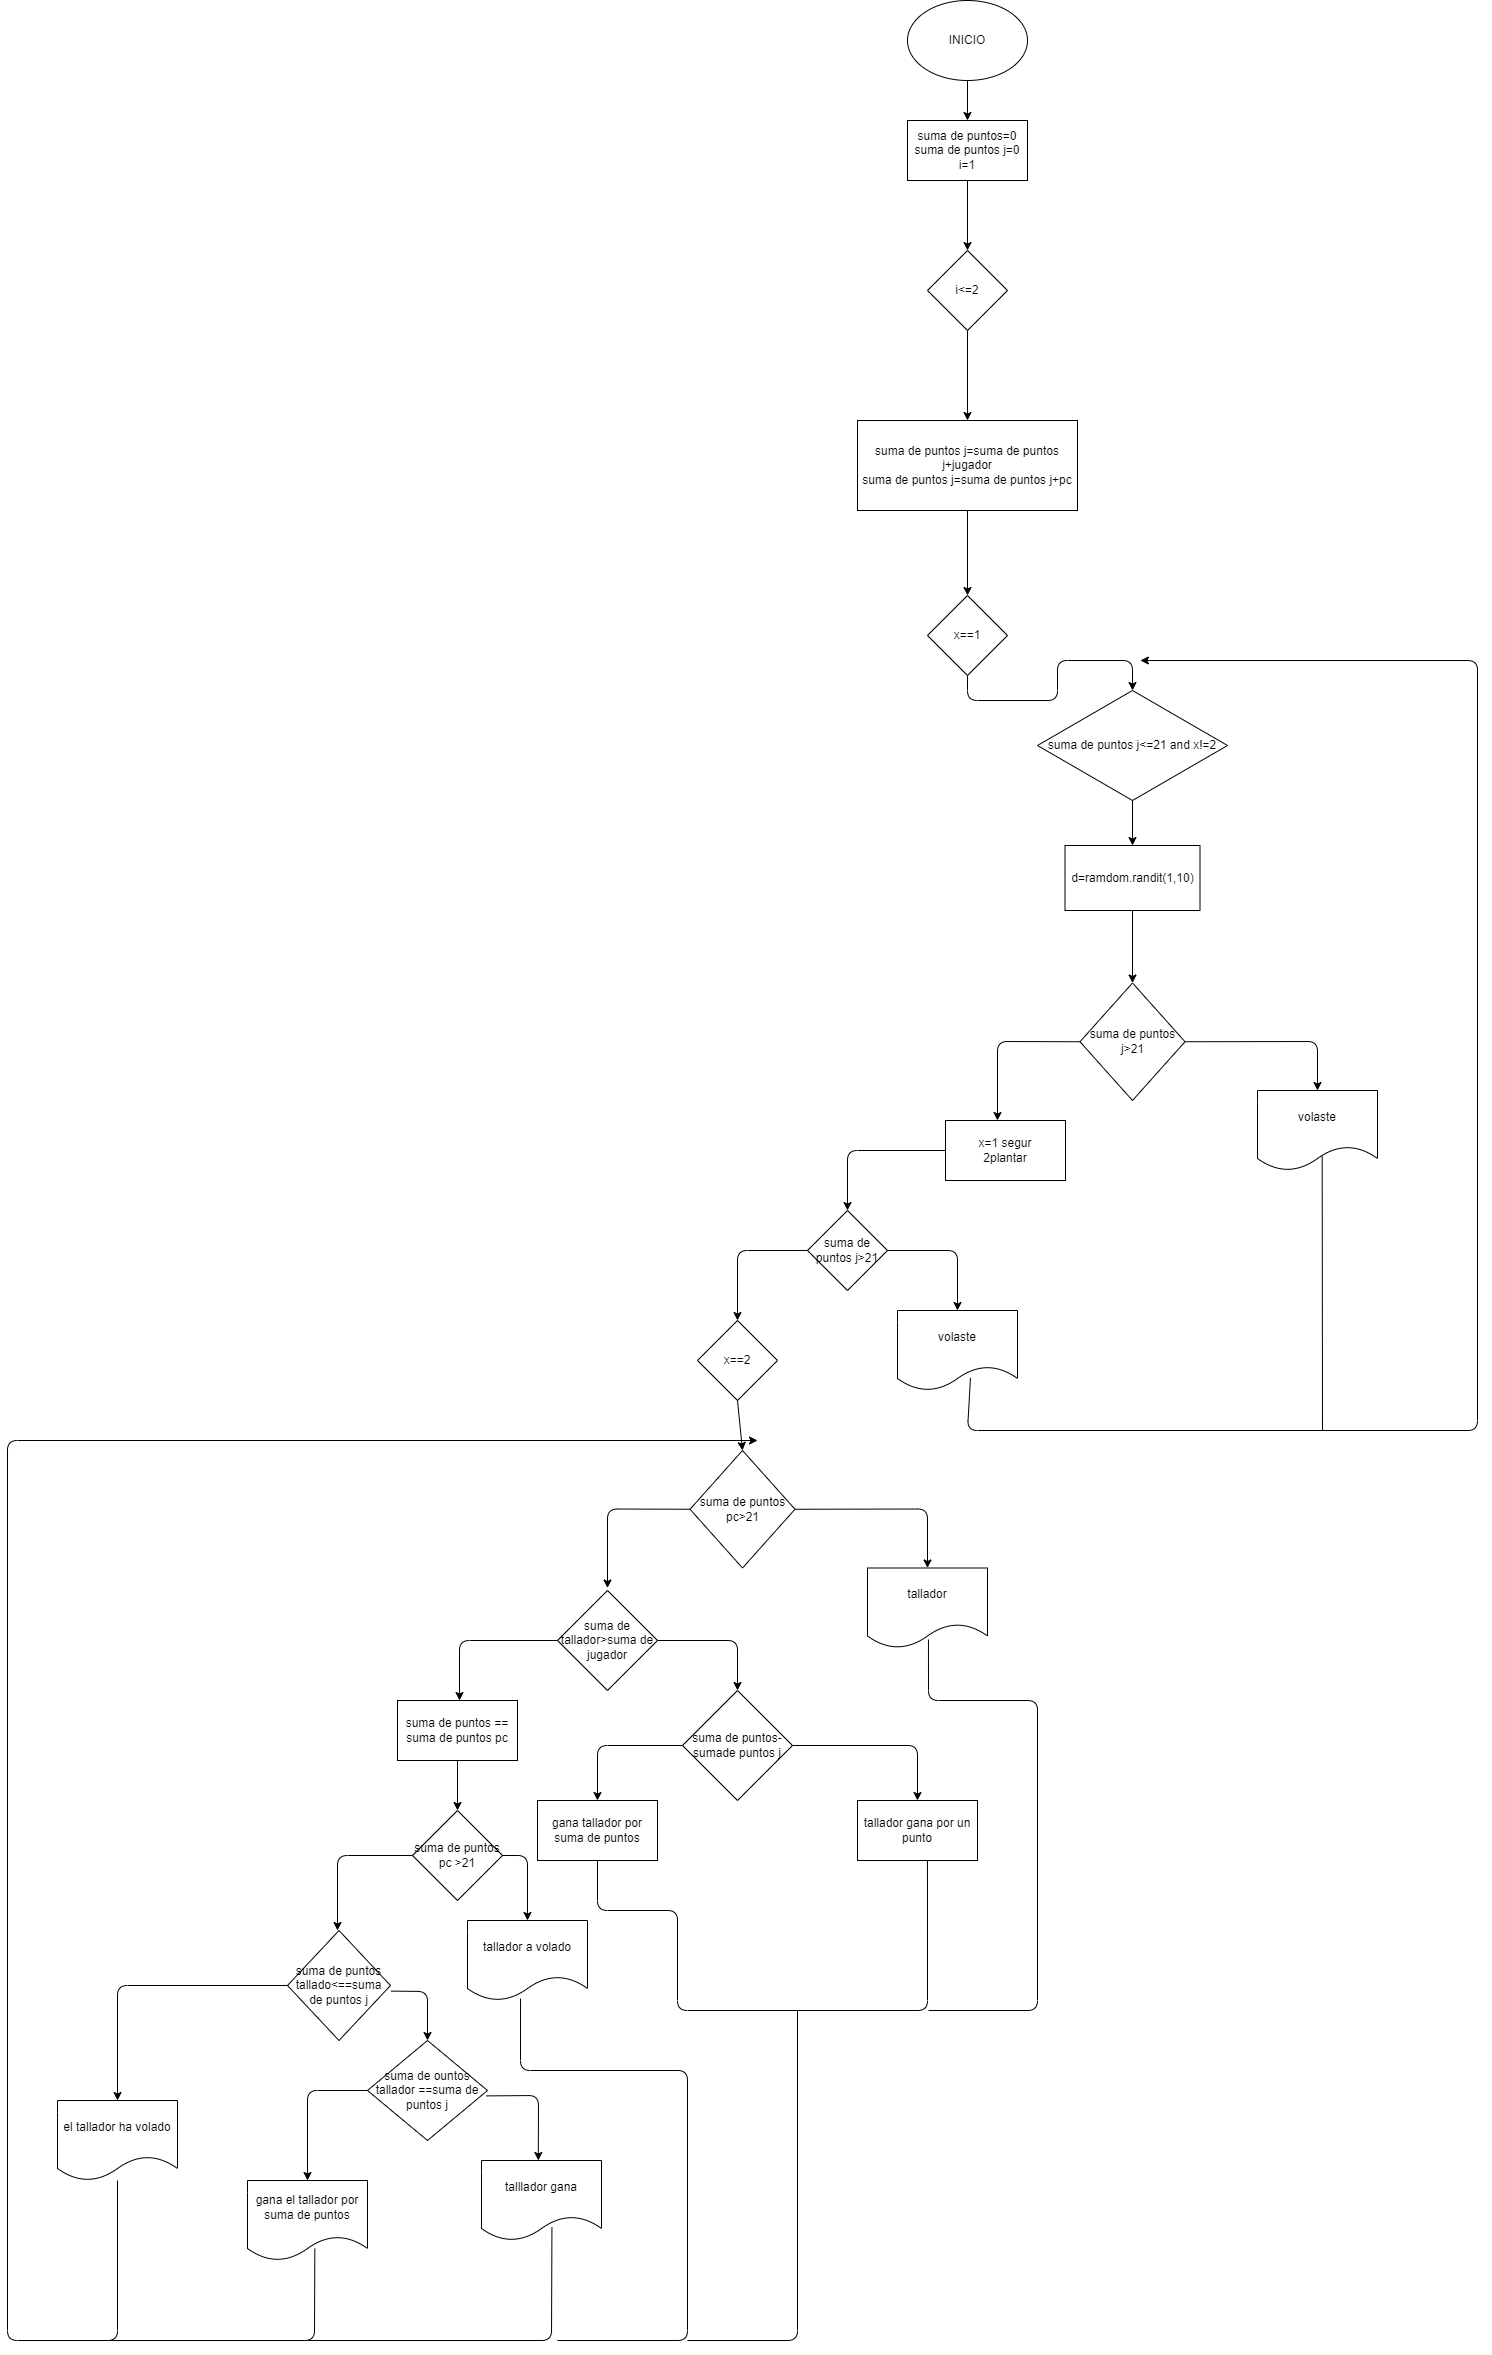

The diagram above was exported from draw.io. Its source (the exported page's mxGraphModel, read from the mxfile embedded in the PNG):
<mxGraphModel dx="2647" dy="3316" grid="1" gridSize="10" guides="1" tooltips="1" connect="1" arrows="1" fold="1" page="1" pageScale="1" pageWidth="827" pageHeight="1169" math="0" shadow="0">
  <root>
    <mxCell id="0" />
    <mxCell id="1" parent="0" />
    <mxCell id="4" value="" style="edgeStyle=none;html=1;" edge="1" parent="1" source="2" target="3">
      <mxGeometry relative="1" as="geometry" />
    </mxCell>
    <mxCell id="2" value="INICIO" style="ellipse;whiteSpace=wrap;html=1;" vertex="1" parent="1">
      <mxGeometry x="110" y="-260" width="120" height="80" as="geometry" />
    </mxCell>
    <mxCell id="6" value="" style="edgeStyle=none;html=1;" edge="1" parent="1" source="3" target="5">
      <mxGeometry relative="1" as="geometry" />
    </mxCell>
    <mxCell id="3" value="suma de puntos=0&lt;br&gt;suma de puntos j=0&lt;br&gt;i=1" style="whiteSpace=wrap;html=1;" vertex="1" parent="1">
      <mxGeometry x="110" y="-140" width="120" height="60" as="geometry" />
    </mxCell>
    <mxCell id="8" value="" style="edgeStyle=none;html=1;" edge="1" parent="1" source="5" target="7">
      <mxGeometry relative="1" as="geometry" />
    </mxCell>
    <mxCell id="5" value="i&amp;lt;=2" style="rhombus;whiteSpace=wrap;html=1;" vertex="1" parent="1">
      <mxGeometry x="130" y="-10" width="80" height="80" as="geometry" />
    </mxCell>
    <mxCell id="10" value="" style="edgeStyle=none;html=1;" edge="1" parent="1" source="7" target="9">
      <mxGeometry relative="1" as="geometry" />
    </mxCell>
    <mxCell id="7" value="suma de puntos j=suma de puntos j+jugador&lt;br&gt;suma de puntos j=suma de puntos j+pc" style="whiteSpace=wrap;html=1;" vertex="1" parent="1">
      <mxGeometry x="60" y="160" width="220" height="90" as="geometry" />
    </mxCell>
    <mxCell id="12" value="" style="edgeStyle=none;html=1;exitX=0.5;exitY=1;exitDx=0;exitDy=0;entryX=0.5;entryY=0;entryDx=0;entryDy=0;" edge="1" parent="1" source="9" target="11">
      <mxGeometry relative="1" as="geometry">
        <mxPoint x="220" y="390" as="sourcePoint" />
        <Array as="points">
          <mxPoint x="170" y="440" />
          <mxPoint x="260" y="440" />
          <mxPoint x="260" y="400" />
          <mxPoint x="335" y="400" />
        </Array>
      </mxGeometry>
    </mxCell>
    <mxCell id="9" value="x==1" style="rhombus;whiteSpace=wrap;html=1;" vertex="1" parent="1">
      <mxGeometry x="130" y="335" width="80" height="80" as="geometry" />
    </mxCell>
    <mxCell id="14" value="" style="edgeStyle=none;html=1;" edge="1" parent="1" source="11" target="13">
      <mxGeometry relative="1" as="geometry" />
    </mxCell>
    <mxCell id="11" value="suma de puntos j&amp;lt;=21 and x!=2" style="rhombus;whiteSpace=wrap;html=1;" vertex="1" parent="1">
      <mxGeometry x="240" y="430" width="190" height="110" as="geometry" />
    </mxCell>
    <mxCell id="16" value="" style="edgeStyle=none;html=1;" edge="1" parent="1" source="13" target="15">
      <mxGeometry relative="1" as="geometry" />
    </mxCell>
    <mxCell id="13" value="d=ramdom.randit(1,10)" style="whiteSpace=wrap;html=1;" vertex="1" parent="1">
      <mxGeometry x="267.5" y="585" width="135" height="65" as="geometry" />
    </mxCell>
    <mxCell id="18" value="" style="edgeStyle=none;html=1;exitX=1;exitY=0.5;exitDx=0;exitDy=0;" edge="1" parent="1" source="15" target="17">
      <mxGeometry relative="1" as="geometry">
        <Array as="points">
          <mxPoint x="520" y="781" />
        </Array>
      </mxGeometry>
    </mxCell>
    <mxCell id="15" value="suma de puntos j&amp;gt;21" style="rhombus;whiteSpace=wrap;html=1;" vertex="1" parent="1">
      <mxGeometry x="282.5" y="722.5" width="105" height="117.5" as="geometry" />
    </mxCell>
    <mxCell id="17" value="volaste" style="shape=document;whiteSpace=wrap;html=1;boundedLbl=1;" vertex="1" parent="1">
      <mxGeometry x="460" y="830" width="120" height="80" as="geometry" />
    </mxCell>
    <mxCell id="19" value="x=1 segur&lt;br&gt;2plantar" style="rounded=0;whiteSpace=wrap;html=1;" vertex="1" parent="1">
      <mxGeometry x="148" y="860" width="120" height="60" as="geometry" />
    </mxCell>
    <mxCell id="20" value="" style="endArrow=classic;html=1;exitX=0;exitY=0.5;exitDx=0;exitDy=0;" edge="1" parent="1" source="15">
      <mxGeometry width="50" height="50" relative="1" as="geometry">
        <mxPoint x="50" y="890" as="sourcePoint" />
        <mxPoint x="200" y="860" as="targetPoint" />
        <Array as="points">
          <mxPoint x="200" y="781" />
        </Array>
      </mxGeometry>
    </mxCell>
    <mxCell id="21" value="" style="endArrow=classic;html=1;exitX=0;exitY=0.5;exitDx=0;exitDy=0;" edge="1" parent="1" source="19">
      <mxGeometry width="50" height="50" relative="1" as="geometry">
        <mxPoint x="100" y="1000" as="sourcePoint" />
        <mxPoint x="50" y="950" as="targetPoint" />
        <Array as="points">
          <mxPoint x="50" y="890" />
        </Array>
      </mxGeometry>
    </mxCell>
    <mxCell id="22" value="suma de puntos j&amp;gt;21" style="rhombus;whiteSpace=wrap;html=1;" vertex="1" parent="1">
      <mxGeometry x="10" y="950" width="80" height="80" as="geometry" />
    </mxCell>
    <mxCell id="23" value="" style="endArrow=classic;html=1;exitX=1;exitY=0.5;exitDx=0;exitDy=0;" edge="1" parent="1" source="22">
      <mxGeometry width="50" height="50" relative="1" as="geometry">
        <mxPoint x="190" y="1050" as="sourcePoint" />
        <mxPoint x="160" y="1050" as="targetPoint" />
        <Array as="points">
          <mxPoint x="160" y="990" />
        </Array>
      </mxGeometry>
    </mxCell>
    <mxCell id="25" value="volaste" style="shape=document;whiteSpace=wrap;html=1;boundedLbl=1;" vertex="1" parent="1">
      <mxGeometry x="100" y="1050" width="120" height="80" as="geometry" />
    </mxCell>
    <mxCell id="26" value="" style="endArrow=classic;html=1;exitX=0;exitY=0.5;exitDx=0;exitDy=0;" edge="1" parent="1" source="22">
      <mxGeometry width="50" height="50" relative="1" as="geometry">
        <mxPoint y="1140" as="sourcePoint" />
        <mxPoint x="-60" y="1060" as="targetPoint" />
        <Array as="points">
          <mxPoint x="-60" y="990" />
        </Array>
      </mxGeometry>
    </mxCell>
    <mxCell id="27" value="x==2" style="rhombus;whiteSpace=wrap;html=1;" vertex="1" parent="1">
      <mxGeometry x="-100" y="1060" width="80" height="80" as="geometry" />
    </mxCell>
    <mxCell id="28" value="" style="edgeStyle=none;html=1;exitX=1;exitY=0.5;exitDx=0;exitDy=0;" edge="1" parent="1" source="29" target="30">
      <mxGeometry relative="1" as="geometry">
        <Array as="points">
          <mxPoint x="130" y="1248.5" />
        </Array>
      </mxGeometry>
    </mxCell>
    <mxCell id="29" value="suma de puntos pc&amp;gt;21" style="rhombus;whiteSpace=wrap;html=1;" vertex="1" parent="1">
      <mxGeometry x="-107.5" y="1190" width="105" height="117.5" as="geometry" />
    </mxCell>
    <mxCell id="30" value="tallador" style="shape=document;whiteSpace=wrap;html=1;boundedLbl=1;" vertex="1" parent="1">
      <mxGeometry x="70" y="1307.5" width="120" height="80" as="geometry" />
    </mxCell>
    <mxCell id="32" value="" style="endArrow=classic;html=1;exitX=0;exitY=0.5;exitDx=0;exitDy=0;" edge="1" parent="1" source="29">
      <mxGeometry width="50" height="50" relative="1" as="geometry">
        <mxPoint x="-340" y="1357.5" as="sourcePoint" />
        <mxPoint x="-190" y="1327.5" as="targetPoint" />
        <Array as="points">
          <mxPoint x="-190" y="1248.5" />
        </Array>
      </mxGeometry>
    </mxCell>
    <mxCell id="33" value="" style="endArrow=classic;html=1;exitX=0;exitY=0.5;exitDx=0;exitDy=0;" edge="1" parent="1">
      <mxGeometry width="50" height="50" relative="1" as="geometry">
        <mxPoint x="-240" y="1379.9999999999995" as="sourcePoint" />
        <mxPoint x="-338" y="1440" as="targetPoint" />
        <Array as="points">
          <mxPoint x="-338" y="1380" />
        </Array>
      </mxGeometry>
    </mxCell>
    <mxCell id="34" value="" style="endArrow=classic;html=1;exitX=0.5;exitY=1;exitDx=0;exitDy=0;entryX=0.5;entryY=0;entryDx=0;entryDy=0;" edge="1" parent="1" source="27" target="29">
      <mxGeometry width="50" height="50" relative="1" as="geometry">
        <mxPoint x="-40" y="1220" as="sourcePoint" />
        <mxPoint x="10" y="1170" as="targetPoint" />
      </mxGeometry>
    </mxCell>
    <mxCell id="35" value="suma de tallador&amp;gt;suma de jugador" style="rhombus;whiteSpace=wrap;html=1;" vertex="1" parent="1">
      <mxGeometry x="-240" y="1330" width="100" height="100" as="geometry" />
    </mxCell>
    <mxCell id="39" value="" style="edgeStyle=none;html=1;exitX=1;exitY=0.5;exitDx=0;exitDy=0;entryX=0.5;entryY=0;entryDx=0;entryDy=0;" edge="1" parent="1" source="36" target="38">
      <mxGeometry relative="1" as="geometry">
        <Array as="points">
          <mxPoint x="120" y="1485" />
        </Array>
      </mxGeometry>
    </mxCell>
    <mxCell id="36" value="suma de puntos-sumade puntos j" style="rhombus;whiteSpace=wrap;html=1;" vertex="1" parent="1">
      <mxGeometry x="-115" y="1430" width="110" height="110" as="geometry" />
    </mxCell>
    <mxCell id="37" value="" style="endArrow=classic;html=1;exitX=1;exitY=0.5;exitDx=0;exitDy=0;entryX=0.5;entryY=0;entryDx=0;entryDy=0;" edge="1" parent="1" source="35" target="36">
      <mxGeometry width="50" height="50" relative="1" as="geometry">
        <mxPoint x="-120" y="1450" as="sourcePoint" />
        <mxPoint x="-70" y="1400" as="targetPoint" />
        <Array as="points">
          <mxPoint x="-60" y="1380" />
        </Array>
      </mxGeometry>
    </mxCell>
    <mxCell id="38" value="tallador gana por un punto" style="whiteSpace=wrap;html=1;" vertex="1" parent="1">
      <mxGeometry x="60" y="1540" width="120" height="60" as="geometry" />
    </mxCell>
    <mxCell id="40" value="gana tallador por suma de puntos" style="rounded=0;whiteSpace=wrap;html=1;" vertex="1" parent="1">
      <mxGeometry x="-260" y="1540" width="120" height="60" as="geometry" />
    </mxCell>
    <mxCell id="41" value="" style="endArrow=classic;html=1;exitX=0;exitY=0.5;exitDx=0;exitDy=0;entryX=0.5;entryY=0;entryDx=0;entryDy=0;" edge="1" parent="1" source="36" target="40">
      <mxGeometry width="50" height="50" relative="1" as="geometry">
        <mxPoint x="-170" y="1510" as="sourcePoint" />
        <mxPoint x="-120" y="1460" as="targetPoint" />
        <Array as="points">
          <mxPoint x="-200" y="1485" />
        </Array>
      </mxGeometry>
    </mxCell>
    <mxCell id="42" value="suma de puntos == suma de puntos pc" style="rounded=0;whiteSpace=wrap;html=1;" vertex="1" parent="1">
      <mxGeometry x="-400" y="1440" width="120" height="60" as="geometry" />
    </mxCell>
    <mxCell id="43" value="" style="endArrow=classic;html=1;exitX=0.5;exitY=1;exitDx=0;exitDy=0;" edge="1" parent="1" source="42">
      <mxGeometry width="50" height="50" relative="1" as="geometry">
        <mxPoint x="-340" y="1590" as="sourcePoint" />
        <mxPoint x="-340" y="1550" as="targetPoint" />
      </mxGeometry>
    </mxCell>
    <mxCell id="44" value="suma de puntos pc &amp;gt;21" style="rhombus;whiteSpace=wrap;html=1;" vertex="1" parent="1">
      <mxGeometry x="-385" y="1550" width="90" height="90" as="geometry" />
    </mxCell>
    <mxCell id="45" value="" style="endArrow=classic;html=1;exitX=1;exitY=0.5;exitDx=0;exitDy=0;" edge="1" parent="1" source="44">
      <mxGeometry width="50" height="50" relative="1" as="geometry">
        <mxPoint x="-350" y="1710" as="sourcePoint" />
        <mxPoint x="-270" y="1660" as="targetPoint" />
        <Array as="points">
          <mxPoint x="-270" y="1595" />
        </Array>
      </mxGeometry>
    </mxCell>
    <mxCell id="46" value="tallador a volado" style="shape=document;whiteSpace=wrap;html=1;boundedLbl=1;" vertex="1" parent="1">
      <mxGeometry x="-330" y="1660" width="120" height="80" as="geometry" />
    </mxCell>
    <mxCell id="47" value="" style="endArrow=classic;html=1;exitX=0;exitY=0.5;exitDx=0;exitDy=0;" edge="1" parent="1" source="44">
      <mxGeometry width="50" height="50" relative="1" as="geometry">
        <mxPoint x="-490" y="1690" as="sourcePoint" />
        <mxPoint x="-460" y="1670" as="targetPoint" />
        <Array as="points">
          <mxPoint x="-460" y="1595" />
        </Array>
      </mxGeometry>
    </mxCell>
    <mxCell id="48" value="suma de puntos tallado&amp;lt;==suma de puntos j" style="rhombus;whiteSpace=wrap;html=1;" vertex="1" parent="1">
      <mxGeometry x="-510" y="1670" width="103" height="110" as="geometry" />
    </mxCell>
    <mxCell id="49" value="" style="endArrow=classic;html=1;exitX=1.004;exitY=0.551;exitDx=0;exitDy=0;exitPerimeter=0;" edge="1" parent="1" source="48">
      <mxGeometry width="50" height="50" relative="1" as="geometry">
        <mxPoint x="-430" y="1870" as="sourcePoint" />
        <mxPoint x="-370" y="1780" as="targetPoint" />
        <Array as="points">
          <mxPoint x="-370" y="1731" />
        </Array>
      </mxGeometry>
    </mxCell>
    <mxCell id="50" value="suma de ountos tallador ==suma de puntos j" style="rhombus;whiteSpace=wrap;html=1;" vertex="1" parent="1">
      <mxGeometry x="-430" y="1780" width="120" height="100" as="geometry" />
    </mxCell>
    <mxCell id="51" value="" style="endArrow=classic;html=1;exitX=0.99;exitY=0.554;exitDx=0;exitDy=0;exitPerimeter=0;" edge="1" parent="1" source="50">
      <mxGeometry width="50" height="50" relative="1" as="geometry">
        <mxPoint x="-410" y="1950" as="sourcePoint" />
        <mxPoint x="-259.2" y="1900" as="targetPoint" />
        <Array as="points">
          <mxPoint x="-259" y="1835" />
        </Array>
      </mxGeometry>
    </mxCell>
    <mxCell id="52" value="talllador gana" style="shape=document;whiteSpace=wrap;html=1;boundedLbl=1;" vertex="1" parent="1">
      <mxGeometry x="-316" y="1900" width="120" height="80" as="geometry" />
    </mxCell>
    <mxCell id="53" value="" style="endArrow=classic;html=1;exitX=0;exitY=0.5;exitDx=0;exitDy=0;" edge="1" parent="1" source="50">
      <mxGeometry width="50" height="50" relative="1" as="geometry">
        <mxPoint x="-520" y="1930" as="sourcePoint" />
        <mxPoint x="-490" y="1920" as="targetPoint" />
        <Array as="points">
          <mxPoint x="-490" y="1830" />
        </Array>
      </mxGeometry>
    </mxCell>
    <mxCell id="54" value="gana el tallador por suma de puntos" style="shape=document;whiteSpace=wrap;html=1;boundedLbl=1;" vertex="1" parent="1">
      <mxGeometry x="-550" y="1920" width="120" height="80" as="geometry" />
    </mxCell>
    <mxCell id="55" value="" style="endArrow=classic;html=1;exitX=0;exitY=0.5;exitDx=0;exitDy=0;" edge="1" parent="1" source="48">
      <mxGeometry width="50" height="50" relative="1" as="geometry">
        <mxPoint x="-650" y="1860" as="sourcePoint" />
        <mxPoint x="-680" y="1840" as="targetPoint" />
        <Array as="points">
          <mxPoint x="-680" y="1725" />
        </Array>
      </mxGeometry>
    </mxCell>
    <mxCell id="56" value="el tallador ha volado" style="shape=document;whiteSpace=wrap;html=1;boundedLbl=1;" vertex="1" parent="1">
      <mxGeometry x="-740" y="1840" width="120" height="80" as="geometry" />
    </mxCell>
    <mxCell id="57" value="" style="endArrow=classic;html=1;" edge="1" parent="1" source="56">
      <mxGeometry width="50" height="50" relative="1" as="geometry">
        <mxPoint x="-350" y="1200" as="sourcePoint" />
        <mxPoint x="-40" y="1180" as="targetPoint" />
        <Array as="points">
          <mxPoint x="-680" y="2080" />
          <mxPoint x="-790" y="2080" />
          <mxPoint x="-790" y="1180" />
        </Array>
      </mxGeometry>
    </mxCell>
    <mxCell id="58" value="" style="endArrow=none;html=1;exitX=0.561;exitY=0.852;exitDx=0;exitDy=0;exitPerimeter=0;" edge="1" parent="1" source="54">
      <mxGeometry width="50" height="50" relative="1" as="geometry">
        <mxPoint x="-450" y="2100" as="sourcePoint" />
        <mxPoint x="-690" y="2080" as="targetPoint" />
        <Array as="points">
          <mxPoint x="-483" y="2080" />
        </Array>
      </mxGeometry>
    </mxCell>
    <mxCell id="59" value="" style="endArrow=none;html=1;entryX=0.587;entryY=0.834;entryDx=0;entryDy=0;entryPerimeter=0;" edge="1" parent="1" target="52">
      <mxGeometry width="50" height="50" relative="1" as="geometry">
        <mxPoint x="-490" y="2080" as="sourcePoint" />
        <mxPoint x="-270" y="2030" as="targetPoint" />
        <Array as="points">
          <mxPoint x="-246" y="2080" />
        </Array>
      </mxGeometry>
    </mxCell>
    <mxCell id="60" value="" style="endArrow=none;html=1;exitX=0.442;exitY=0.975;exitDx=0;exitDy=0;exitPerimeter=0;" edge="1" parent="1" source="46">
      <mxGeometry width="50" height="50" relative="1" as="geometry">
        <mxPoint x="-160" y="1870" as="sourcePoint" />
        <mxPoint x="-240" y="2080" as="targetPoint" />
        <Array as="points">
          <mxPoint x="-277" y="1810" />
          <mxPoint x="-110" y="1810" />
          <mxPoint x="-110" y="2080" />
        </Array>
      </mxGeometry>
    </mxCell>
    <mxCell id="61" value="" style="endArrow=none;html=1;exitX=0.5;exitY=1;exitDx=0;exitDy=0;entryX=0.583;entryY=1;entryDx=0;entryDy=0;entryPerimeter=0;" edge="1" parent="1" source="40" target="38">
      <mxGeometry width="50" height="50" relative="1" as="geometry">
        <mxPoint x="180" y="1720" as="sourcePoint" />
        <mxPoint x="130" y="1610" as="targetPoint" />
        <Array as="points">
          <mxPoint x="-200" y="1650" />
          <mxPoint x="-120" y="1650" />
          <mxPoint x="-120" y="1750" />
          <mxPoint x="130" y="1750" />
        </Array>
      </mxGeometry>
    </mxCell>
    <mxCell id="62" value="" style="endArrow=none;html=1;" edge="1" parent="1">
      <mxGeometry width="50" height="50" relative="1" as="geometry">
        <mxPoint y="1750" as="sourcePoint" />
        <mxPoint x="-110" y="2080" as="targetPoint" />
        <Array as="points">
          <mxPoint y="2080" />
        </Array>
      </mxGeometry>
    </mxCell>
    <mxCell id="63" value="" style="endArrow=none;html=1;exitX=0.508;exitY=0.894;exitDx=0;exitDy=0;exitPerimeter=0;" edge="1" parent="1" source="30">
      <mxGeometry width="50" height="50" relative="1" as="geometry">
        <mxPoint x="310" y="1390" as="sourcePoint" />
        <mxPoint x="131" y="1750" as="targetPoint" />
        <Array as="points">
          <mxPoint x="131" y="1440" />
          <mxPoint x="240" y="1440" />
          <mxPoint x="240" y="1750" />
        </Array>
      </mxGeometry>
    </mxCell>
    <mxCell id="64" value="" style="endArrow=classic;html=1;exitX=0.608;exitY=0.842;exitDx=0;exitDy=0;exitPerimeter=0;" edge="1" parent="1" source="25">
      <mxGeometry width="50" height="50" relative="1" as="geometry">
        <mxPoint x="370" y="1250" as="sourcePoint" />
        <mxPoint x="342.85714285714283" y="400" as="targetPoint" />
        <Array as="points">
          <mxPoint x="170" y="1170" />
          <mxPoint x="680" y="1170" />
          <mxPoint x="680" y="400" />
        </Array>
      </mxGeometry>
    </mxCell>
    <mxCell id="65" value="" style="endArrow=none;html=1;exitX=0.539;exitY=0.821;exitDx=0;exitDy=0;exitPerimeter=0;" edge="1" parent="1" source="17">
      <mxGeometry width="50" height="50" relative="1" as="geometry">
        <mxPoint x="550" y="950" as="sourcePoint" />
        <mxPoint x="525" y="1170" as="targetPoint" />
      </mxGeometry>
    </mxCell>
  </root>
</mxGraphModel>